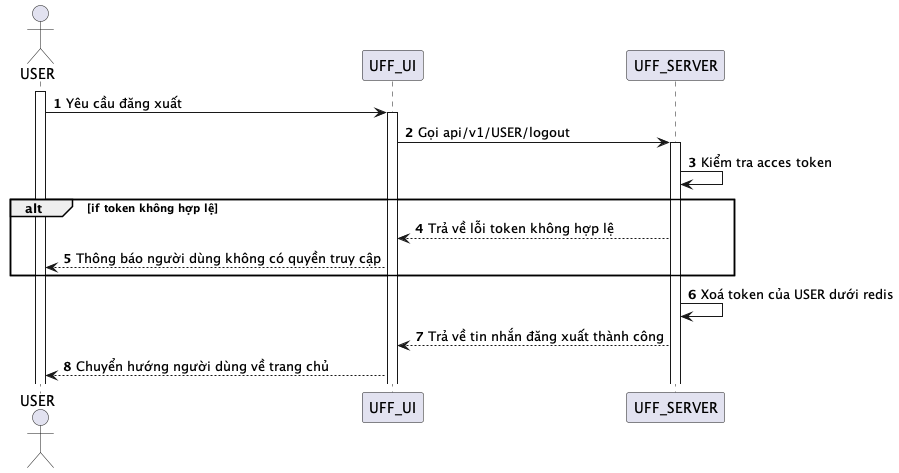

The diagram above was rendered by PlantUML. Its source (embedded in the PNG):
@startuml
autonumber
actor USER
activate USER
USER -> UFF_UI: Yêu cầu đăng xuất
activate UFF_UI
UFF_UI -> UFF_SERVER: Gọi api/v1/USER/logout
activate UFF_SERVER
UFF_SERVER -> UFF_SERVER: Kiểm tra acces token 
alt if token không hợp lệ
UFF_SERVER --> UFF_UI: Trả về lỗi token không hợp lệ
UFF_UI --> USER: Thông báo người dùng không có quyền truy cập
end
UFF_SERVER -> UFF_SERVER: Xoá token của USER dưới redis
UFF_SERVER --> UFF_UI: Trả về tin nhắn đăng xuất thành công
UFF_UI --> USER: Chuyển hướng người dùng về trang chủ
@enduml